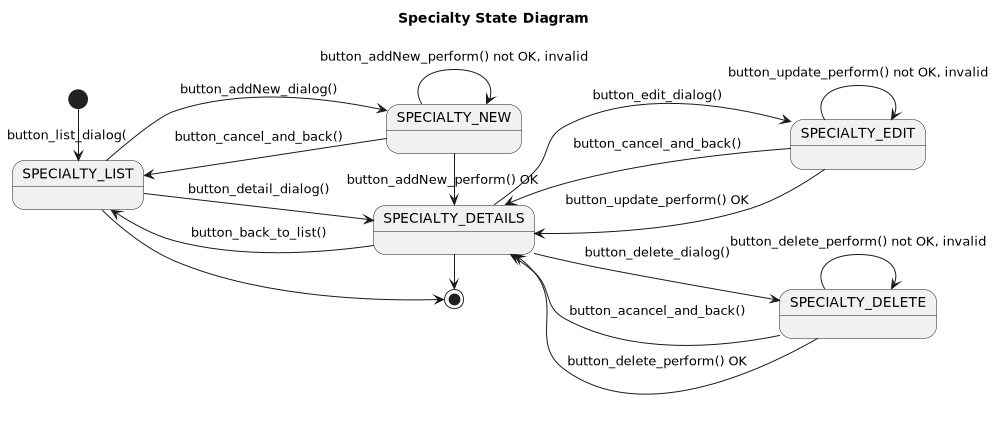

The diagram above was rendered by PlantUML. Its source (embedded in the PNG):
@startuml

title Specialty State Diagram

'https://plantuml.com/state-diagram

left to right direction
'top to bottom direction

scale 1000 width

[*] -> SPECIALTY_LIST: button_list_dialog(

SPECIALTY_LIST --> SPECIALTY_NEW : button_addNew_dialog()
SPECIALTY_NEW --> SPECIALTY_LIST: button_cancel_and_back()
state SPECIALTY_NEW {
    SPECIALTY_NEW --> SPECIALTY_NEW : button_addNew_perform() not OK, invalid
}
SPECIALTY_NEW -> SPECIALTY_DETAILS: button_addNew_perform() OK


SPECIALTY_LIST -> SPECIALTY_DETAILS: button_detail_dialog()
SPECIALTY_DETAILS --> SPECIALTY_LIST: button_back_to_list()

SPECIALTY_DETAILS --> SPECIALTY_EDIT: button_edit_dialog()
SPECIALTY_EDIT --> SPECIALTY_DETAILS: button_cancel_and_back()
state SPECIALTY_EDIT {
    SPECIALTY_EDIT --> SPECIALTY_EDIT: button_update_perform() not OK, invalid
}
SPECIALTY_EDIT --> SPECIALTY_DETAILS: button_update_perform() OK

SPECIALTY_DETAILS --> SPECIALTY_DELETE: button_delete_dialog()
SPECIALTY_DELETE --> SPECIALTY_DETAILS: button_acancel_and_back()
state SPECIALTY_DELETE {
    SPECIALTY_DELETE --> SPECIALTY_DELETE: button_delete_perform() not OK, invalid
}
SPECIALTY_DELETE --> SPECIALTY_DETAILS: button_delete_perform() OK

SPECIALTY_LIST -> [*]
SPECIALTY_DETAILS -> [*]

@enduml